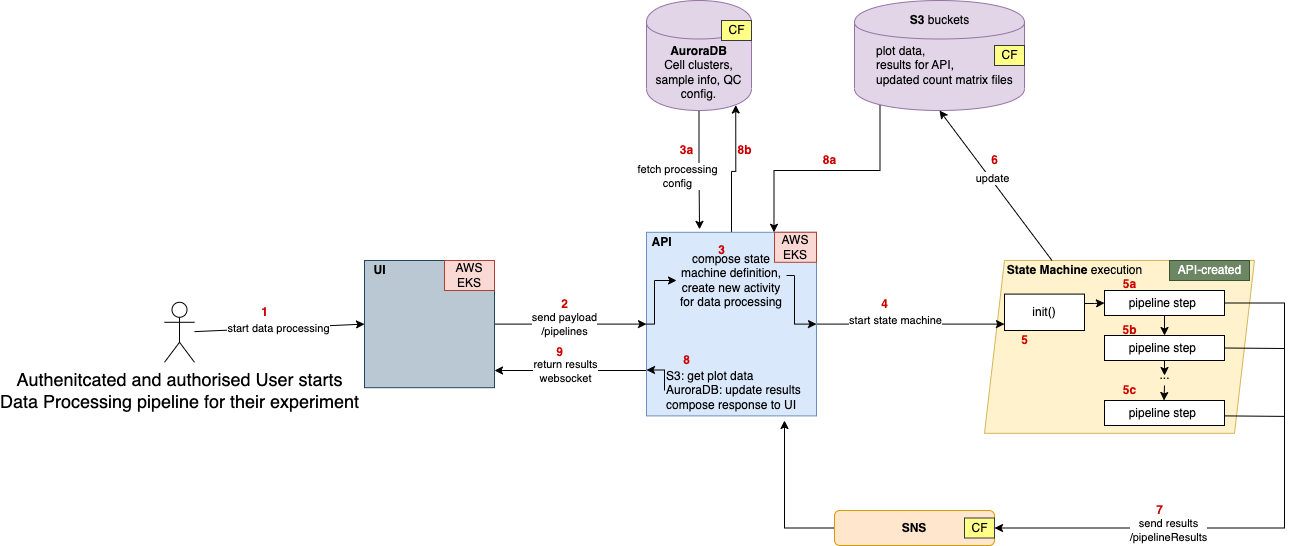

The diagram above was exported from draw.io. Its source (the exported page's mxGraphModel, read from the mxfile embedded in the PNG):
<mxGraphModel dx="2952" dy="843" grid="1" gridSize="10" guides="1" tooltips="1" connect="1" arrows="1" fold="1" page="1" pageScale="1" pageWidth="827" pageHeight="1169" math="0" shadow="0">
  <root>
    <mxCell id="0" />
    <mxCell id="1" parent="0" />
    <mxCell id="ykhu8tHfusVoIB7wBKpm-20" value="" style="shape=parallelogram;perimeter=parallelogramPerimeter;whiteSpace=wrap;html=1;fixedSize=1;fillColor=#fff2cc;strokeColor=#d6b656;" parent="1" vertex="1">
      <mxGeometry x="-160" y="260" width="270" height="172.81" as="geometry" />
    </mxCell>
    <mxCell id="ykhu8tHfusVoIB7wBKpm-5" style="edgeStyle=orthogonalEdgeStyle;rounded=0;orthogonalLoop=1;jettySize=auto;html=1;exitX=1;exitY=0.5;exitDx=0;exitDy=0;entryX=0;entryY=0.5;entryDx=0;entryDy=0;" parent="1" source="ykhu8tHfusVoIB7wBKpm-1" target="ykhu8tHfusVoIB7wBKpm-2" edge="1">
      <mxGeometry relative="1" as="geometry" />
    </mxCell>
    <mxCell id="ykhu8tHfusVoIB7wBKpm-45" value="send payload&lt;br&gt;/pipelines" style="edgeLabel;html=1;align=center;verticalAlign=middle;resizable=0;points=[];" parent="ykhu8tHfusVoIB7wBKpm-5" vertex="1" connectable="0">
      <mxGeometry x="-0.25" y="1" relative="1" as="geometry">
        <mxPoint x="13" y="1" as="offset" />
      </mxGeometry>
    </mxCell>
    <mxCell id="ykhu8tHfusVoIB7wBKpm-1" value="" style="rounded=0;whiteSpace=wrap;html=1;fillColor=#bac8d3;strokeColor=#23445d;" parent="1" vertex="1">
      <mxGeometry x="-780" y="260" width="130" height="127.19" as="geometry" />
    </mxCell>
    <mxCell id="ykhu8tHfusVoIB7wBKpm-27" style="edgeStyle=orthogonalEdgeStyle;rounded=0;orthogonalLoop=1;jettySize=auto;html=1;entryX=0.074;entryY=0.368;entryDx=0;entryDy=0;entryPerimeter=0;" parent="1" source="ykhu8tHfusVoIB7wBKpm-2" target="ykhu8tHfusVoIB7wBKpm-20" edge="1">
      <mxGeometry relative="1" as="geometry" />
    </mxCell>
    <mxCell id="ykhu8tHfusVoIB7wBKpm-28" value="start state machine" style="edgeLabel;html=1;align=center;verticalAlign=middle;resizable=0;points=[];" parent="ykhu8tHfusVoIB7wBKpm-27" vertex="1" connectable="0">
      <mxGeometry x="-0.3404" y="2" relative="1" as="geometry">
        <mxPoint x="16" y="-2" as="offset" />
      </mxGeometry>
    </mxCell>
    <mxCell id="ykhu8tHfusVoIB7wBKpm-44" style="edgeStyle=orthogonalEdgeStyle;rounded=0;orthogonalLoop=1;jettySize=auto;html=1;entryX=0.85;entryY=0.95;entryDx=0;entryDy=0;entryPerimeter=0;" parent="1" source="ykhu8tHfusVoIB7wBKpm-2" target="ykhu8tHfusVoIB7wBKpm-41" edge="1">
      <mxGeometry relative="1" as="geometry" />
    </mxCell>
    <mxCell id="ykhu8tHfusVoIB7wBKpm-46" style="edgeStyle=orthogonalEdgeStyle;rounded=0;orthogonalLoop=1;jettySize=auto;html=1;exitX=0;exitY=0.75;exitDx=0;exitDy=0;" parent="1" source="ykhu8tHfusVoIB7wBKpm-2" edge="1">
      <mxGeometry relative="1" as="geometry">
        <mxPoint x="-650" y="370" as="targetPoint" />
        <Array as="points">
          <mxPoint x="-650" y="370" />
        </Array>
      </mxGeometry>
    </mxCell>
    <mxCell id="ykhu8tHfusVoIB7wBKpm-47" value="return results&lt;br&gt;websocket" style="edgeLabel;html=1;align=center;verticalAlign=middle;resizable=0;points=[];" parent="ykhu8tHfusVoIB7wBKpm-46" vertex="1" connectable="0">
      <mxGeometry x="0.1064" y="1" relative="1" as="geometry">
        <mxPoint x="2" y="-1" as="offset" />
      </mxGeometry>
    </mxCell>
    <mxCell id="ykhu8tHfusVoIB7wBKpm-2" value="" style="rounded=0;whiteSpace=wrap;html=1;fillColor=#dae8fc;strokeColor=#6c8ebf;" parent="1" vertex="1">
      <mxGeometry x="-498" y="231.79000000000002" width="170" height="183.6" as="geometry" />
    </mxCell>
    <mxCell id="ykhu8tHfusVoIB7wBKpm-3" value="&lt;font style=&quot;font-size: 18px&quot;&gt;Authenitcated and authorised User starts&lt;br&gt;Data Processing pipeline for their experiment&lt;/font&gt;" style="shape=umlActor;verticalLabelPosition=bottom;verticalAlign=top;html=1;outlineConnect=0;" parent="1" vertex="1">
      <mxGeometry x="-980" y="301.79" width="30" height="60" as="geometry" />
    </mxCell>
    <mxCell id="ykhu8tHfusVoIB7wBKpm-4" value="" style="endArrow=classic;html=1;entryX=0;entryY=0.5;entryDx=0;entryDy=0;" parent="1" source="ykhu8tHfusVoIB7wBKpm-3" target="ykhu8tHfusVoIB7wBKpm-1" edge="1">
      <mxGeometry width="50" height="50" relative="1" as="geometry">
        <mxPoint x="-910" y="320" as="sourcePoint" />
        <mxPoint x="-780" y="324" as="targetPoint" />
      </mxGeometry>
    </mxCell>
    <mxCell id="ykhu8tHfusVoIB7wBKpm-71" value="start data processing" style="edgeLabel;html=1;align=center;verticalAlign=middle;resizable=0;points=[];" parent="ykhu8tHfusVoIB7wBKpm-4" vertex="1" connectable="0">
      <mxGeometry x="-0.0153" relative="1" as="geometry">
        <mxPoint as="offset" />
      </mxGeometry>
    </mxCell>
    <mxCell id="ykhu8tHfusVoIB7wBKpm-9" value="&lt;b&gt;State Machine&lt;/b&gt; execution" style="text;html=1;align=center;verticalAlign=middle;resizable=0;points=[];autosize=1;strokeColor=none;" parent="1" vertex="1">
      <mxGeometry x="-145" y="260" width="150" height="20" as="geometry" />
    </mxCell>
    <mxCell id="ykhu8tHfusVoIB7wBKpm-65" style="edgeStyle=orthogonalEdgeStyle;rounded=0;orthogonalLoop=1;jettySize=auto;html=1;exitX=1;exitY=0.5;exitDx=0;exitDy=0;entryX=0;entryY=0.5;entryDx=0;entryDy=0;" parent="1" source="ykhu8tHfusVoIB7wBKpm-11" target="ykhu8tHfusVoIB7wBKpm-51" edge="1">
      <mxGeometry relative="1" as="geometry">
        <Array as="points">
          <mxPoint x="-60" y="303" />
          <mxPoint x="-50" y="303" />
        </Array>
      </mxGeometry>
    </mxCell>
    <mxCell id="ykhu8tHfusVoIB7wBKpm-11" value="init()" style="rounded=0;whiteSpace=wrap;html=1;" parent="1" vertex="1">
      <mxGeometry x="-140" y="293.59" width="80" height="36.41" as="geometry" />
    </mxCell>
    <mxCell id="ykhu8tHfusVoIB7wBKpm-13" value="" style="group" parent="1" vertex="1" connectable="0">
      <mxGeometry x="-290" y="-2.842170943040401e-14" width="170.00000000000003" height="110" as="geometry" />
    </mxCell>
    <mxCell id="ykhu8tHfusVoIB7wBKpm-14" value="&lt;i&gt;&lt;br&gt;&lt;/i&gt;" style="shape=cylinder;whiteSpace=wrap;html=1;boundedLbl=1;backgroundOutline=1;fillColor=#e1d5e7;strokeColor=#9673a6;" parent="ykhu8tHfusVoIB7wBKpm-13" vertex="1">
      <mxGeometry width="170" height="110" as="geometry" />
    </mxCell>
    <mxCell id="ykhu8tHfusVoIB7wBKpm-16" value="&lt;b&gt;S3 &lt;/b&gt;buckets" style="text;html=1;align=center;verticalAlign=middle;resizable=0;points=[];autosize=1;strokeColor=none;" parent="ykhu8tHfusVoIB7wBKpm-13" vertex="1">
      <mxGeometry x="50" y="10" width="70" height="20" as="geometry" />
    </mxCell>
    <mxCell id="ykhu8tHfusVoIB7wBKpm-17" value="plot data, &lt;br&gt;results for API,&lt;br&gt;updated count matrix files" style="text;html=1;align=left;verticalAlign=middle;resizable=0;points=[];autosize=1;strokeColor=none;" parent="ykhu8tHfusVoIB7wBKpm-13" vertex="1">
      <mxGeometry x="20" y="40" width="150" height="50" as="geometry" />
    </mxCell>
    <mxCell id="0KzGcrAMn91h141g_q4i-2" value="CF" style="text;html=1;align=center;verticalAlign=middle;resizable=0;points=[];autosize=1;fillColor=#ffff88;strokeColor=#36393d;" parent="ykhu8tHfusVoIB7wBKpm-13" vertex="1">
      <mxGeometry x="140.00000000000003" y="45.00000000000003" width="30" height="20" as="geometry" />
    </mxCell>
    <mxCell id="ykhu8tHfusVoIB7wBKpm-21" value="" style="endArrow=classic;html=1;entryX=0.5;entryY=1;entryDx=0;entryDy=0;exitX=0.25;exitY=0;exitDx=0;exitDy=0;" parent="1" source="ykhu8tHfusVoIB7wBKpm-20" target="ykhu8tHfusVoIB7wBKpm-14" edge="1">
      <mxGeometry width="50" height="50" relative="1" as="geometry">
        <mxPoint x="80" y="260" as="sourcePoint" />
        <mxPoint x="130" y="210" as="targetPoint" />
      </mxGeometry>
    </mxCell>
    <mxCell id="ykhu8tHfusVoIB7wBKpm-83" value="update" style="edgeLabel;html=1;align=center;verticalAlign=middle;resizable=0;points=[];" parent="ykhu8tHfusVoIB7wBKpm-21" vertex="1" connectable="0">
      <mxGeometry x="0.0891" y="-2" relative="1" as="geometry">
        <mxPoint as="offset" />
      </mxGeometry>
    </mxCell>
    <mxCell id="ykhu8tHfusVoIB7wBKpm-48" style="edgeStyle=orthogonalEdgeStyle;rounded=0;orthogonalLoop=1;jettySize=auto;html=1;exitX=0;exitY=0.5;exitDx=0;exitDy=0;" parent="1" source="ykhu8tHfusVoIB7wBKpm-23" edge="1">
      <mxGeometry relative="1" as="geometry">
        <mxPoint x="-360" y="420" as="targetPoint" />
      </mxGeometry>
    </mxCell>
    <mxCell id="ykhu8tHfusVoIB7wBKpm-23" value="&lt;b&gt;SNS&lt;/b&gt;" style="rounded=1;whiteSpace=wrap;html=1;fillColor=#ffe6cc;strokeColor=#d79b00;" parent="1" vertex="1">
      <mxGeometry x="-310" y="510" width="160" height="35" as="geometry" />
    </mxCell>
    <mxCell id="ykhu8tHfusVoIB7wBKpm-36" style="edgeStyle=orthogonalEdgeStyle;rounded=0;orthogonalLoop=1;jettySize=auto;html=1;exitX=1;exitY=0.25;exitDx=0;exitDy=0;entryX=1;entryY=0.5;entryDx=0;entryDy=0;" parent="1" source="ykhu8tHfusVoIB7wBKpm-30" target="ykhu8tHfusVoIB7wBKpm-2" edge="1">
      <mxGeometry relative="1" as="geometry">
        <Array as="points">
          <mxPoint x="-350" y="275" />
          <mxPoint x="-350" y="324" />
        </Array>
      </mxGeometry>
    </mxCell>
    <mxCell id="ykhu8tHfusVoIB7wBKpm-30" value="compose state machine definition,&lt;br&gt;create new activity for data processing" style="text;html=1;strokeColor=none;fillColor=none;align=center;verticalAlign=middle;whiteSpace=wrap;rounded=0;" parent="1" vertex="1">
      <mxGeometry x="-468" y="270" width="110" height="20" as="geometry" />
    </mxCell>
    <mxCell id="ykhu8tHfusVoIB7wBKpm-31" value="&lt;b&gt;API&lt;/b&gt;" style="text;html=1;align=center;verticalAlign=middle;resizable=0;points=[];autosize=1;strokeColor=none;" parent="1" vertex="1">
      <mxGeometry x="-503" y="231.79000000000002" width="40" height="20" as="geometry" />
    </mxCell>
    <mxCell id="ykhu8tHfusVoIB7wBKpm-33" style="edgeStyle=orthogonalEdgeStyle;rounded=0;orthogonalLoop=1;jettySize=auto;html=1;exitX=0.5;exitY=1;exitDx=0;exitDy=0;" parent="1" source="ykhu8tHfusVoIB7wBKpm-30" target="ykhu8tHfusVoIB7wBKpm-30" edge="1">
      <mxGeometry relative="1" as="geometry" />
    </mxCell>
    <mxCell id="ykhu8tHfusVoIB7wBKpm-35" style="edgeStyle=orthogonalEdgeStyle;rounded=0;orthogonalLoop=1;jettySize=auto;html=1;exitX=0;exitY=0.5;exitDx=0;exitDy=0;entryX=0;entryY=0.5;entryDx=0;entryDy=0;" parent="1" source="ykhu8tHfusVoIB7wBKpm-2" target="ykhu8tHfusVoIB7wBKpm-30" edge="1">
      <mxGeometry relative="1" as="geometry">
        <Array as="points">
          <mxPoint x="-490" y="324" />
          <mxPoint x="-490" y="280" />
        </Array>
      </mxGeometry>
    </mxCell>
    <mxCell id="ykhu8tHfusVoIB7wBKpm-49" style="edgeStyle=orthogonalEdgeStyle;rounded=0;orthogonalLoop=1;jettySize=auto;html=1;exitX=0;exitY=0.5;exitDx=0;exitDy=0;entryX=0;entryY=0.75;entryDx=0;entryDy=0;" parent="1" source="ykhu8tHfusVoIB7wBKpm-37" target="ykhu8tHfusVoIB7wBKpm-2" edge="1">
      <mxGeometry relative="1" as="geometry">
        <Array as="points">
          <mxPoint x="-480" y="369" />
        </Array>
      </mxGeometry>
    </mxCell>
    <mxCell id="ykhu8tHfusVoIB7wBKpm-37" value="S3: get plot data&lt;br&gt;&lt;span&gt;AuroraDB: update results&lt;br&gt;&lt;/span&gt;compose response to UI&amp;nbsp;" style="text;html=1;strokeColor=none;fillColor=none;align=left;verticalAlign=middle;whiteSpace=wrap;rounded=0;" parent="1" vertex="1">
      <mxGeometry x="-480" y="370" width="160" height="40" as="geometry" />
    </mxCell>
    <mxCell id="ykhu8tHfusVoIB7wBKpm-38" style="edgeStyle=orthogonalEdgeStyle;rounded=0;orthogonalLoop=1;jettySize=auto;html=1;exitX=0.15;exitY=0.95;exitDx=0;exitDy=0;exitPerimeter=0;entryX=0.75;entryY=0;entryDx=0;entryDy=0;" parent="1" source="ykhu8tHfusVoIB7wBKpm-14" target="ykhu8tHfusVoIB7wBKpm-2" edge="1">
      <mxGeometry relative="1" as="geometry">
        <Array as="points">
          <mxPoint x="-264" y="170" />
          <mxPoint x="-370" y="170" />
        </Array>
      </mxGeometry>
    </mxCell>
    <mxCell id="ykhu8tHfusVoIB7wBKpm-40" value="&lt;b&gt;UI&lt;/b&gt;" style="text;html=1;align=center;verticalAlign=middle;resizable=0;points=[];autosize=1;strokeColor=none;" parent="1" vertex="1">
      <mxGeometry x="-780" y="260" width="30" height="20" as="geometry" />
    </mxCell>
    <mxCell id="ykhu8tHfusVoIB7wBKpm-42" style="edgeStyle=orthogonalEdgeStyle;rounded=0;orthogonalLoop=1;jettySize=auto;html=1;entryX=0.312;entryY=-0.016;entryDx=0;entryDy=0;entryPerimeter=0;" parent="1" source="ykhu8tHfusVoIB7wBKpm-41" target="ykhu8tHfusVoIB7wBKpm-2" edge="1">
      <mxGeometry relative="1" as="geometry" />
    </mxCell>
    <mxCell id="ykhu8tHfusVoIB7wBKpm-90" value="fetch processing&lt;br&gt;config" style="edgeLabel;html=1;align=center;verticalAlign=middle;resizable=0;points=[];" parent="ykhu8tHfusVoIB7wBKpm-42" vertex="1" connectable="0">
      <mxGeometry x="0.1055" y="-1" relative="1" as="geometry">
        <mxPoint x="-22" as="offset" />
      </mxGeometry>
    </mxCell>
    <mxCell id="ykhu8tHfusVoIB7wBKpm-41" value="&lt;b&gt;AuroraDB&lt;/b&gt;&lt;br&gt;Cell clusters, sample info, QC config." style="shape=cylinder;whiteSpace=wrap;html=1;boundedLbl=1;backgroundOutline=1;fillColor=#e1d5e7;strokeColor=#9673a6;" parent="1" vertex="1">
      <mxGeometry x="-498" width="105" height="110" as="geometry" />
    </mxCell>
    <mxCell id="ykhu8tHfusVoIB7wBKpm-64" value="" style="group" parent="1" vertex="1" connectable="0">
      <mxGeometry x="-40" y="290" width="120" height="135" as="geometry" />
    </mxCell>
    <mxCell id="ykhu8tHfusVoIB7wBKpm-53" value="pipeline step&amp;nbsp;" style="rounded=0;whiteSpace=wrap;html=1;" parent="ykhu8tHfusVoIB7wBKpm-64" vertex="1">
      <mxGeometry y="110" width="120" height="25" as="geometry" />
    </mxCell>
    <mxCell id="ykhu8tHfusVoIB7wBKpm-51" value="pipeline step&amp;nbsp;" style="rounded=0;whiteSpace=wrap;html=1;" parent="ykhu8tHfusVoIB7wBKpm-64" vertex="1">
      <mxGeometry width="120" height="25" as="geometry" />
    </mxCell>
    <mxCell id="ykhu8tHfusVoIB7wBKpm-56" style="edgeStyle=orthogonalEdgeStyle;rounded=0;orthogonalLoop=1;jettySize=auto;html=1;exitX=0.5;exitY=1;exitDx=0;exitDy=0;" parent="ykhu8tHfusVoIB7wBKpm-64" source="ykhu8tHfusVoIB7wBKpm-52" edge="1">
      <mxGeometry as="geometry">
        <mxPoint x="60" y="85" as="targetPoint" />
      </mxGeometry>
    </mxCell>
    <mxCell id="ykhu8tHfusVoIB7wBKpm-52" value="pipeline step&amp;nbsp;" style="rounded=0;whiteSpace=wrap;html=1;" parent="ykhu8tHfusVoIB7wBKpm-64" vertex="1">
      <mxGeometry y="45" width="120" height="25" as="geometry" />
    </mxCell>
    <mxCell id="ykhu8tHfusVoIB7wBKpm-55" style="edgeStyle=orthogonalEdgeStyle;rounded=0;orthogonalLoop=1;jettySize=auto;html=1;exitX=0.5;exitY=1;exitDx=0;exitDy=0;entryX=0.5;entryY=0;entryDx=0;entryDy=0;" parent="ykhu8tHfusVoIB7wBKpm-64" source="ykhu8tHfusVoIB7wBKpm-51" target="ykhu8tHfusVoIB7wBKpm-52" edge="1">
      <mxGeometry as="geometry" />
    </mxCell>
    <mxCell id="ykhu8tHfusVoIB7wBKpm-54" value="..." style="text;html=1;align=center;verticalAlign=middle;resizable=0;points=[];autosize=1;strokeColor=none;" parent="ykhu8tHfusVoIB7wBKpm-64" vertex="1">
      <mxGeometry x="45" y="75" width="30" height="20" as="geometry" />
    </mxCell>
    <mxCell id="ykhu8tHfusVoIB7wBKpm-62" value="" style="endArrow=classic;html=1;" parent="ykhu8tHfusVoIB7wBKpm-64" edge="1">
      <mxGeometry y="-15" width="50" height="50" as="geometry">
        <mxPoint x="60" y="95" as="sourcePoint" />
        <mxPoint x="59.5" y="110" as="targetPoint" />
      </mxGeometry>
    </mxCell>
    <mxCell id="ykhu8tHfusVoIB7wBKpm-77" value="&lt;font color=&quot;#cc0000&quot;&gt;&lt;b&gt;5b&lt;/b&gt;&lt;/font&gt;" style="text;html=1;align=center;verticalAlign=middle;resizable=0;points=[];autosize=1;strokeColor=none;" parent="ykhu8tHfusVoIB7wBKpm-64" vertex="1">
      <mxGeometry x="10" y="30" width="30" height="20" as="geometry" />
    </mxCell>
    <mxCell id="ykhu8tHfusVoIB7wBKpm-24" style="edgeStyle=orthogonalEdgeStyle;rounded=0;orthogonalLoop=1;jettySize=auto;html=1;entryX=1;entryY=0.5;entryDx=0;entryDy=0;exitX=1;exitY=0.5;exitDx=0;exitDy=0;" parent="1" source="ykhu8tHfusVoIB7wBKpm-51" target="ykhu8tHfusVoIB7wBKpm-23" edge="1">
      <mxGeometry relative="1" as="geometry">
        <mxPoint x="140" y="290" as="sourcePoint" />
        <Array as="points">
          <mxPoint x="140" y="303" />
          <mxPoint x="140" y="528" />
        </Array>
      </mxGeometry>
    </mxCell>
    <mxCell id="ykhu8tHfusVoIB7wBKpm-50" value="send results&lt;br&gt;/pipelineResults" style="edgeLabel;html=1;align=center;verticalAlign=middle;resizable=0;points=[];" parent="ykhu8tHfusVoIB7wBKpm-24" vertex="1" connectable="0">
      <mxGeometry x="0.3992" y="2" relative="1" as="geometry">
        <mxPoint as="offset" />
      </mxGeometry>
    </mxCell>
    <mxCell id="ykhu8tHfusVoIB7wBKpm-68" value="" style="endArrow=none;html=1;exitX=1;exitY=0.5;exitDx=0;exitDy=0;" parent="1" source="ykhu8tHfusVoIB7wBKpm-52" edge="1">
      <mxGeometry width="50" height="50" relative="1" as="geometry">
        <mxPoint x="-190" y="450" as="sourcePoint" />
        <mxPoint x="140" y="348" as="targetPoint" />
      </mxGeometry>
    </mxCell>
    <mxCell id="ykhu8tHfusVoIB7wBKpm-69" value="" style="endArrow=none;html=1;exitX=1;exitY=0.5;exitDx=0;exitDy=0;" parent="1" edge="1">
      <mxGeometry width="50" height="50" relative="1" as="geometry">
        <mxPoint x="80" y="415.39" as="sourcePoint" />
        <mxPoint x="140" y="415.89" as="targetPoint" />
      </mxGeometry>
    </mxCell>
    <mxCell id="ykhu8tHfusVoIB7wBKpm-70" value="&lt;font color=&quot;#cc0000&quot;&gt;&lt;b&gt;1&lt;/b&gt;&lt;/font&gt;" style="text;html=1;align=center;verticalAlign=middle;resizable=0;points=[];autosize=1;strokeColor=none;" parent="1" vertex="1">
      <mxGeometry x="-890" y="301.79" width="20" height="20" as="geometry" />
    </mxCell>
    <mxCell id="ykhu8tHfusVoIB7wBKpm-72" value="&lt;b&gt;&lt;font color=&quot;#cc0000&quot;&gt;2&lt;/font&gt;&lt;/b&gt;" style="text;html=1;align=center;verticalAlign=middle;resizable=0;points=[];autosize=1;strokeColor=none;" parent="1" vertex="1">
      <mxGeometry x="-590" y="293.59000000000003" width="20" height="20" as="geometry" />
    </mxCell>
    <mxCell id="ykhu8tHfusVoIB7wBKpm-73" value="&lt;font color=&quot;#cc0000&quot;&gt;&lt;b&gt;3&lt;/b&gt;&lt;/font&gt;" style="text;html=1;align=center;verticalAlign=middle;resizable=0;points=[];autosize=1;strokeColor=none;" parent="1" vertex="1">
      <mxGeometry x="-433" y="240" width="20" height="20" as="geometry" />
    </mxCell>
    <mxCell id="ykhu8tHfusVoIB7wBKpm-74" value="&lt;font color=&quot;#cc0000&quot;&gt;&lt;b&gt;4&lt;/b&gt;&lt;/font&gt;" style="text;html=1;align=center;verticalAlign=middle;resizable=0;points=[];autosize=1;strokeColor=none;" parent="1" vertex="1">
      <mxGeometry x="-270" y="293.59" width="20" height="20" as="geometry" />
    </mxCell>
    <mxCell id="ykhu8tHfusVoIB7wBKpm-75" value="&lt;font color=&quot;#cc0000&quot;&gt;&lt;b&gt;5&lt;/b&gt;&lt;/font&gt;" style="text;html=1;align=center;verticalAlign=middle;resizable=0;points=[];autosize=1;strokeColor=none;" parent="1" vertex="1">
      <mxGeometry x="-130" y="330" width="20" height="20" as="geometry" />
    </mxCell>
    <mxCell id="ykhu8tHfusVoIB7wBKpm-76" value="&lt;font color=&quot;#cc0000&quot;&gt;&lt;b&gt;5a&lt;/b&gt;&lt;/font&gt;" style="text;html=1;align=center;verticalAlign=middle;resizable=0;points=[];autosize=1;strokeColor=none;" parent="1" vertex="1">
      <mxGeometry x="-30" y="273.59000000000003" width="30" height="20" as="geometry" />
    </mxCell>
    <mxCell id="ykhu8tHfusVoIB7wBKpm-78" value="&lt;font color=&quot;#cc0000&quot;&gt;&lt;b&gt;5c&lt;/b&gt;&lt;/font&gt;" style="text;html=1;align=center;verticalAlign=middle;resizable=0;points=[];autosize=1;strokeColor=none;" parent="1" vertex="1">
      <mxGeometry x="-30" y="380" width="30" height="20" as="geometry" />
    </mxCell>
    <mxCell id="ykhu8tHfusVoIB7wBKpm-79" value="&lt;b&gt;&lt;font color=&quot;#cc0000&quot;&gt;7&lt;/font&gt;&lt;/b&gt;" style="text;html=1;align=center;verticalAlign=middle;resizable=0;points=[];autosize=1;strokeColor=none;" parent="1" vertex="1">
      <mxGeometry x="5" y="500" width="20" height="20" as="geometry" />
    </mxCell>
    <mxCell id="ykhu8tHfusVoIB7wBKpm-84" value="&lt;font color=&quot;#cc0000&quot;&gt;&lt;b&gt;6&lt;/b&gt;&lt;/font&gt;" style="text;html=1;align=center;verticalAlign=middle;resizable=0;points=[];autosize=1;strokeColor=none;" parent="1" vertex="1">
      <mxGeometry x="-160" y="150" width="20" height="20" as="geometry" />
    </mxCell>
    <mxCell id="ykhu8tHfusVoIB7wBKpm-85" value="&lt;font color=&quot;#cc0000&quot;&gt;&lt;b&gt;8&lt;/b&gt;&lt;/font&gt;" style="text;html=1;align=center;verticalAlign=middle;resizable=0;points=[];autosize=1;strokeColor=none;" parent="1" vertex="1">
      <mxGeometry x="-468" y="350" width="20" height="20" as="geometry" />
    </mxCell>
    <mxCell id="ykhu8tHfusVoIB7wBKpm-87" value="&lt;font color=&quot;#cc0000&quot;&gt;&lt;b&gt;8b&lt;/b&gt;&lt;/font&gt;" style="text;html=1;align=center;verticalAlign=middle;resizable=0;points=[];autosize=1;strokeColor=none;" parent="1" vertex="1">
      <mxGeometry x="-415" y="140" width="30" height="20" as="geometry" />
    </mxCell>
    <mxCell id="ykhu8tHfusVoIB7wBKpm-88" value="&lt;font color=&quot;#cc0000&quot;&gt;&lt;b&gt;9&lt;/b&gt;&lt;/font&gt;" style="text;html=1;align=center;verticalAlign=middle;resizable=0;points=[];autosize=1;strokeColor=none;" parent="1" vertex="1">
      <mxGeometry x="-595" y="341.79" width="20" height="20" as="geometry" />
    </mxCell>
    <mxCell id="ykhu8tHfusVoIB7wBKpm-89" value="&lt;font color=&quot;#cc0000&quot;&gt;&lt;b&gt;8a&lt;/b&gt;&lt;/font&gt;" style="text;html=1;align=center;verticalAlign=middle;resizable=0;points=[];autosize=1;strokeColor=none;" parent="1" vertex="1">
      <mxGeometry x="-330" y="150" width="30" height="20" as="geometry" />
    </mxCell>
    <mxCell id="ykhu8tHfusVoIB7wBKpm-91" value="&lt;font color=&quot;#cc0000&quot;&gt;&lt;b&gt;3a&lt;/b&gt;&lt;/font&gt;" style="text;html=1;align=center;verticalAlign=middle;resizable=0;points=[];autosize=1;strokeColor=none;" parent="1" vertex="1">
      <mxGeometry x="-473" y="140" width="30" height="20" as="geometry" />
    </mxCell>
    <mxCell id="0KzGcrAMn91h141g_q4i-1" value="API-created" style="text;html=1;align=center;verticalAlign=middle;resizable=0;points=[];autosize=1;fillColor=#6d8764;strokeColor=#3A5431;fontColor=#ffffff;" parent="1" vertex="1">
      <mxGeometry x="25" y="260" width="80" height="20" as="geometry" />
    </mxCell>
    <mxCell id="0KzGcrAMn91h141g_q4i-3" value="CF" style="text;html=1;align=center;verticalAlign=middle;resizable=0;points=[];autosize=1;fillColor=#ffff88;strokeColor=#36393d;" parent="1" vertex="1">
      <mxGeometry x="-422.99999999999994" y="20" width="30" height="20" as="geometry" />
    </mxCell>
    <mxCell id="0KzGcrAMn91h141g_q4i-4" value="CF" style="text;html=1;align=center;verticalAlign=middle;resizable=0;points=[];autosize=1;fillColor=#ffff88;strokeColor=#36393d;" parent="1" vertex="1">
      <mxGeometry x="-179.99999999999997" y="517.5" width="30" height="20" as="geometry" />
    </mxCell>
    <mxCell id="0KzGcrAMn91h141g_q4i-5" value="AWS EKS" style="text;html=1;strokeColor=#ae4132;fillColor=#fad9d5;align=center;verticalAlign=middle;whiteSpace=wrap;rounded=0;" parent="1" vertex="1">
      <mxGeometry x="-370" y="231.79" width="42" height="30" as="geometry" />
    </mxCell>
    <mxCell id="0KzGcrAMn91h141g_q4i-6" value="AWS EKS" style="text;html=1;strokeColor=#ae4132;fillColor=#fad9d5;align=center;verticalAlign=middle;whiteSpace=wrap;rounded=0;" parent="1" vertex="1">
      <mxGeometry x="-700" y="260" width="50" height="30" as="geometry" />
    </mxCell>
  </root>
</mxGraphModel>